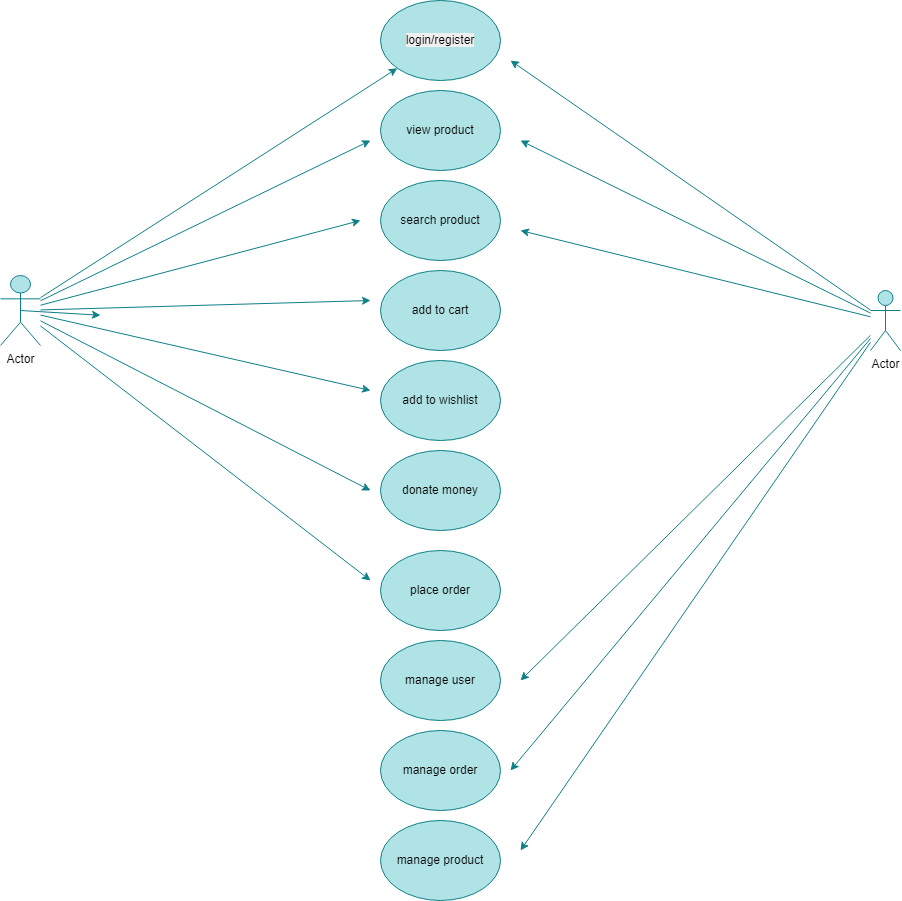

The diagram above was exported from draw.io. Its source (the exported page's mxGraphModel, read from the mxfile embedded in the PNG):
<mxGraphModel dx="1284" dy="302" grid="1" gridSize="10" guides="1" tooltips="1" connect="1" arrows="1" fold="1" page="1" pageScale="1" pageWidth="850" pageHeight="1100" background="#ffffff" math="0" shadow="0">
  <root>
    <mxCell id="0" />
    <mxCell id="1" parent="0" />
    <mxCell id="14" style="edgeStyle=none;html=1;exitX=0.5;exitY=0.5;exitDx=0;exitDy=0;exitPerimeter=0;fillColor=#b0e3e6;strokeColor=#0e8088;fontColor=#000000;" edge="1" parent="1" source="2">
      <mxGeometry relative="1" as="geometry">
        <mxPoint y="324.7647058823529" as="targetPoint" />
      </mxGeometry>
    </mxCell>
    <mxCell id="15" style="edgeStyle=none;html=1;fontSize=13;fontColor=#000000;strokeColor=#0e8088;fillColor=#b0e3e6;" edge="1" parent="1" source="2" target="3">
      <mxGeometry relative="1" as="geometry" />
    </mxCell>
    <mxCell id="16" style="edgeStyle=none;html=1;strokeColor=#0e8088;fontSize=13;fontColor=#000000;fillColor=#b0e3e6;" edge="1" parent="1" source="2">
      <mxGeometry relative="1" as="geometry">
        <mxPoint x="270" y="150" as="targetPoint" />
      </mxGeometry>
    </mxCell>
    <mxCell id="17" style="edgeStyle=none;html=1;strokeColor=#0e8088;fontSize=13;fontColor=#000000;fillColor=#b0e3e6;" edge="1" parent="1" source="2">
      <mxGeometry relative="1" as="geometry">
        <mxPoint x="260" y="230" as="targetPoint" />
      </mxGeometry>
    </mxCell>
    <mxCell id="18" style="edgeStyle=none;html=1;strokeColor=#0e8088;fontSize=13;fontColor=#000000;fillColor=#b0e3e6;" edge="1" parent="1" source="2">
      <mxGeometry relative="1" as="geometry">
        <mxPoint x="270" y="310" as="targetPoint" />
      </mxGeometry>
    </mxCell>
    <mxCell id="19" style="edgeStyle=none;html=1;strokeColor=#0e8088;fontSize=13;fontColor=#000000;fillColor=#b0e3e6;" edge="1" parent="1" source="2">
      <mxGeometry relative="1" as="geometry">
        <mxPoint x="270" y="400" as="targetPoint" />
      </mxGeometry>
    </mxCell>
    <mxCell id="20" style="edgeStyle=none;html=1;strokeColor=#0e8088;fontSize=13;fontColor=#000000;fillColor=#b0e3e6;" edge="1" parent="1" source="2">
      <mxGeometry relative="1" as="geometry">
        <mxPoint x="270" y="500" as="targetPoint" />
      </mxGeometry>
    </mxCell>
    <mxCell id="21" style="edgeStyle=none;html=1;strokeColor=#0e8088;fontSize=13;fontColor=#000000;fillColor=#b0e3e6;" edge="1" parent="1" source="2">
      <mxGeometry relative="1" as="geometry">
        <mxPoint x="270" y="590" as="targetPoint" />
      </mxGeometry>
    </mxCell>
    <mxCell id="2" value="Actor" style="shape=umlActor;verticalLabelPosition=bottom;verticalAlign=top;html=1;outlineConnect=0;strokeColor=#0e8088;fillColor=#b0e3e6;fontColor=#000000;" vertex="1" parent="1">
      <mxGeometry x="-100" y="285" width="40" height="70" as="geometry" />
    </mxCell>
    <mxCell id="3" value="&lt;font style=&quot;background-color: rgb(240, 240, 240);&quot;&gt;login/register&lt;/font&gt;" style="ellipse;whiteSpace=wrap;html=1;strokeColor=#0e8088;fillColor=#b0e3e6;fontColor=#000000;" vertex="1" parent="1">
      <mxGeometry x="280" y="10" width="120" height="80" as="geometry" />
    </mxCell>
    <mxCell id="4" value="view product" style="ellipse;whiteSpace=wrap;html=1;strokeColor=#0e8088;fillColor=#b0e3e6;fontColor=#000000;" vertex="1" parent="1">
      <mxGeometry x="280" y="100" width="120" height="80" as="geometry" />
    </mxCell>
    <mxCell id="5" value="search product" style="ellipse;whiteSpace=wrap;html=1;strokeColor=#0e8088;fillColor=#b0e3e6;fontColor=#000000;" vertex="1" parent="1">
      <mxGeometry x="280" y="190" width="120" height="80" as="geometry" />
    </mxCell>
    <mxCell id="6" value="add to cart" style="ellipse;whiteSpace=wrap;html=1;strokeColor=#0e8088;fillColor=#b0e3e6;fontColor=#000000;" vertex="1" parent="1">
      <mxGeometry x="280" y="280" width="120" height="80" as="geometry" />
    </mxCell>
    <mxCell id="7" value="add to wishlist" style="ellipse;whiteSpace=wrap;html=1;strokeColor=#0e8088;fillColor=#b0e3e6;fontColor=#000000;" vertex="1" parent="1">
      <mxGeometry x="280" y="370" width="120" height="80" as="geometry" />
    </mxCell>
    <mxCell id="8" value="donate money" style="ellipse;whiteSpace=wrap;html=1;strokeColor=#0e8088;fillColor=#b0e3e6;fontColor=#000000;" vertex="1" parent="1">
      <mxGeometry x="280" y="460" width="120" height="80" as="geometry" />
    </mxCell>
    <mxCell id="9" value="place order" style="ellipse;whiteSpace=wrap;html=1;strokeColor=#0e8088;fillColor=#b0e3e6;fontColor=#000000;" vertex="1" parent="1">
      <mxGeometry x="280" y="560" width="120" height="80" as="geometry" />
    </mxCell>
    <mxCell id="10" value="manage user" style="ellipse;whiteSpace=wrap;html=1;strokeColor=#0e8088;fillColor=#b0e3e6;fontColor=#000000;" vertex="1" parent="1">
      <mxGeometry x="280" y="650" width="120" height="80" as="geometry" />
    </mxCell>
    <mxCell id="11" value="manage order" style="ellipse;whiteSpace=wrap;html=1;strokeColor=#0e8088;fillColor=#b0e3e6;fontColor=#000000;" vertex="1" parent="1">
      <mxGeometry x="280" y="740" width="120" height="80" as="geometry" />
    </mxCell>
    <mxCell id="12" value="manage product" style="ellipse;whiteSpace=wrap;html=1;strokeColor=#0e8088;fillColor=#b0e3e6;fontColor=#000000;" vertex="1" parent="1">
      <mxGeometry x="280" y="830" width="120" height="80" as="geometry" />
    </mxCell>
    <mxCell id="22" style="edgeStyle=none;html=1;strokeColor=#0e8088;fontSize=13;fontColor=#000000;fillColor=#b0e3e6;" edge="1" parent="1" source="13">
      <mxGeometry relative="1" as="geometry">
        <mxPoint x="410" y="70" as="targetPoint" />
      </mxGeometry>
    </mxCell>
    <mxCell id="23" style="edgeStyle=none;html=1;strokeColor=#0e8088;fontSize=13;fontColor=#000000;fillColor=#b0e3e6;" edge="1" parent="1" source="13">
      <mxGeometry relative="1" as="geometry">
        <mxPoint x="420" y="150" as="targetPoint" />
      </mxGeometry>
    </mxCell>
    <mxCell id="24" style="edgeStyle=none;html=1;strokeColor=#0e8088;fontSize=13;fontColor=#000000;fillColor=#b0e3e6;" edge="1" parent="1" source="13">
      <mxGeometry relative="1" as="geometry">
        <mxPoint x="420" y="240" as="targetPoint" />
      </mxGeometry>
    </mxCell>
    <mxCell id="25" style="edgeStyle=none;html=1;strokeColor=#0e8088;fontSize=13;fontColor=#000000;fillColor=#b0e3e6;" edge="1" parent="1" source="13">
      <mxGeometry relative="1" as="geometry">
        <mxPoint x="420" y="690" as="targetPoint" />
      </mxGeometry>
    </mxCell>
    <mxCell id="26" style="edgeStyle=none;html=1;strokeColor=#0e8088;fontSize=13;fontColor=#000000;fillColor=#b0e3e6;" edge="1" parent="1" source="13">
      <mxGeometry relative="1" as="geometry">
        <mxPoint x="410" y="780" as="targetPoint" />
      </mxGeometry>
    </mxCell>
    <mxCell id="27" style="edgeStyle=none;html=1;strokeColor=#0e8088;fontSize=13;fontColor=#000000;fillColor=#b0e3e6;" edge="1" parent="1" source="13">
      <mxGeometry relative="1" as="geometry">
        <mxPoint x="420" y="860" as="targetPoint" />
      </mxGeometry>
    </mxCell>
    <mxCell id="13" value="Actor" style="shape=umlActor;verticalLabelPosition=bottom;verticalAlign=top;html=1;outlineConnect=0;strokeColor=#0e8088;fillColor=#b0e3e6;fontColor=#000000;" vertex="1" parent="1">
      <mxGeometry x="770" y="300" width="30" height="60" as="geometry" />
    </mxCell>
  </root>
</mxGraphModel>